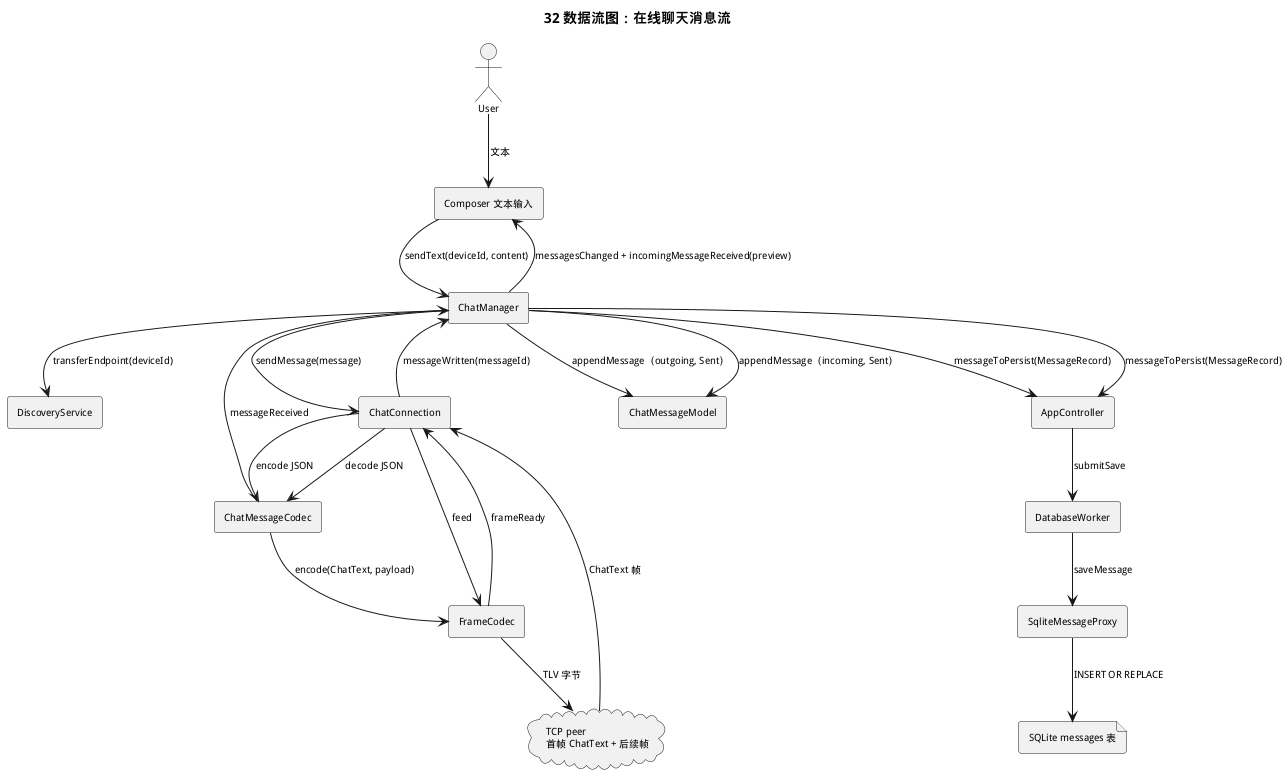

The diagram above was rendered by PlantUML. Its source (embedded in the PNG):
@startuml
title 32 数据流图：在线聊天消息流
skinparam defaultFontSize 10

actor User
rectangle "Composer 文本输入" as Qml
rectangle ChatManager as Chat
rectangle DiscoveryService as Discovery
rectangle ChatConnection as Conn
rectangle ChatMessageCodec as Codec
rectangle FrameCodec as Frame
rectangle ChatMessageModel as Model
cloud "TCP peer\n首帧 ChatText + 后续帧" as Peer
rectangle AppController as App
rectangle DatabaseWorker as Worker
rectangle SqliteMessageProxy as MsgProxy
file "SQLite messages 表" as DbTable

' 本端发送
User --> Qml : 文本
Qml --> Chat : sendText(deviceId, content)
Chat --> Discovery : transferEndpoint(deviceId)
Chat --> Conn : sendMessage(message)
Conn --> Codec : encode JSON
Codec --> Frame : encode(ChatText, payload)
Frame --> Peer : TLV 字节
Conn --> Chat : messageWritten(messageId)
Chat --> Model : appendMessage（outgoing, Sent）
Chat --> App : messageToPersist(MessageRecord)
App --> Worker : submitSave
Worker --> MsgProxy : saveMessage
MsgProxy --> DbTable : INSERT OR REPLACE

' 对端消息到达
Peer --> Conn : ChatText 帧
Conn --> Frame : feed
Frame --> Conn : frameReady
Conn --> Codec : decode JSON
Codec --> Chat : messageReceived
Chat --> Model : appendMessage（incoming, Sent）
Chat --> App : messageToPersist(MessageRecord)
Chat --> Qml : messagesChanged + incomingMessageReceived(preview)
@enduml